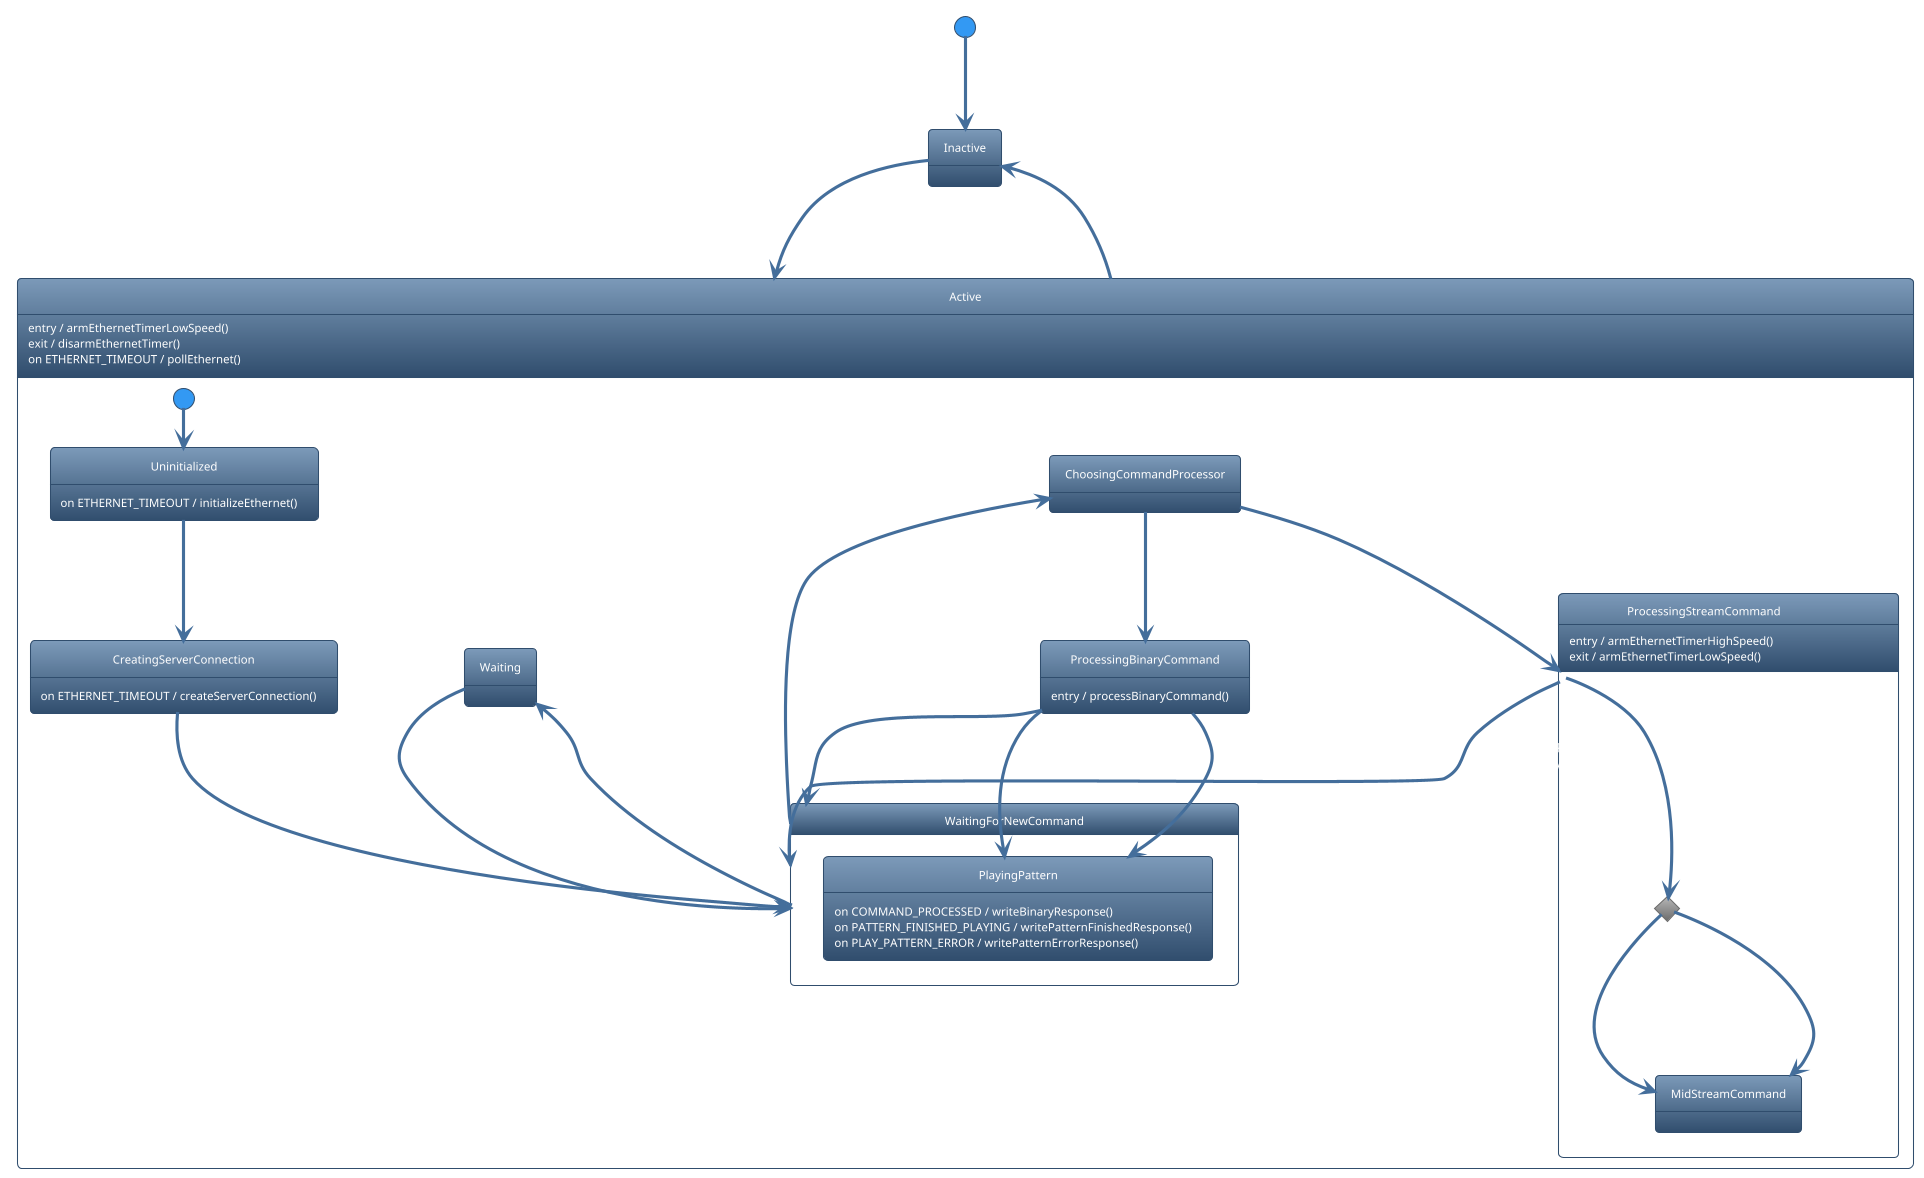

The diagram above was rendered by PlantUML. Its source (embedded in the PNG):
@startuml
!theme spacelab
state Inactive {
}
[*] --> Inactive : initializeAndSubscribe()
state Active {
  Active : entry / armEthernetTimerLowSpeed()
  Active : exit / disarmEthernetTimer()
  Active : on ETHERNET_TIMEOUT / pollEthernet()
  state Uninitialized {
    Uninitialized : on ETHERNET_TIMEOUT / initializeEthernet()
  }
  [*] --> Uninitialized
  state CreatingServerConnection {
    CreatingServerConnection : on ETHERNET_TIMEOUT / createServerConnection()
  }
  Uninitialized --> CreatingServerConnection : ETHERNET_INITIALIZED
  state WaitingForNewCommand {
    state PlayingPattern {
      PlayingPattern : on COMMAND_PROCESSED / writeBinaryResponse()
      PlayingPattern : on PATTERN_FINISHED_PLAYING / writePatternFinishedResponse()
      PlayingPattern : on PLAY_PATTERN_ERROR / writePatternErrorResponse()
    }
  }
  CreatingServerConnection --> WaitingForNewCommand : ETHERNET_SERVER_CONNECTED
  state Waiting {
  }
  WaitingForNewCommand --> Waiting : SERIAL_COMMAND_AVAILABLE
  Waiting --> WaitingForNewCommand : COMMAND_PROCESSED
  state ChoosingCommandProcessor {
  }
  WaitingForNewCommand --> ChoosingCommandProcessor : ETHERNET_COMMAND_AVAILABLE /\nanalyzeCommand()
  state ProcessingBinaryCommand {
    ProcessingBinaryCommand : entry / processBinaryCommand()
  }
  ChoosingCommandProcessor --> ProcessingBinaryCommand : PROCESS_BINARY_COMMAND
  ProcessingBinaryCommand --> PlayingPattern : PLAY_PATTERN /\nstorePlayPatternParameters()
  ProcessingBinaryCommand --> PlayingPattern : ANALOG_CLOSED_LOOP /\nstoreAnalogClosedLoopParameters()
  ProcessingBinaryCommand --> WaitingForNewCommand : COMMAND_PROCESSED /\nwriteBinaryResponse()
  state ProcessingStreamCommand {
    ProcessingStreamCommand : entry / armEthernetTimerHighSpeed()
    ProcessingStreamCommand : exit / armEthernetTimerLowSpeed()
    state c <<choice>>
    ProcessingStreamCommand --> c : ETHERNET_COMMAND_AVAILABLE /\nupdateStreamCommand()
    state MidStreamCommand {
    }
    c --> MidStreamCommand : [ifStreamCommandComplete()] /\nprocessStreamCommand()
    c --> MidStreamCommand : [else]
  }
  ChoosingCommandProcessor --> ProcessingStreamCommand : PROCESS_STREAM_COMMAND
  ProcessingStreamCommand --> WaitingForNewCommand : COMMAND_PROCESSED /\nwriteBinaryResponse()
}
Inactive --> Active : ACTIVATE_ETHERNET_COMMAND_INTERFACE
Active --> Inactive : DEACTIVATE_ETHERNET_COMMAND_INTERFACE
@enduml